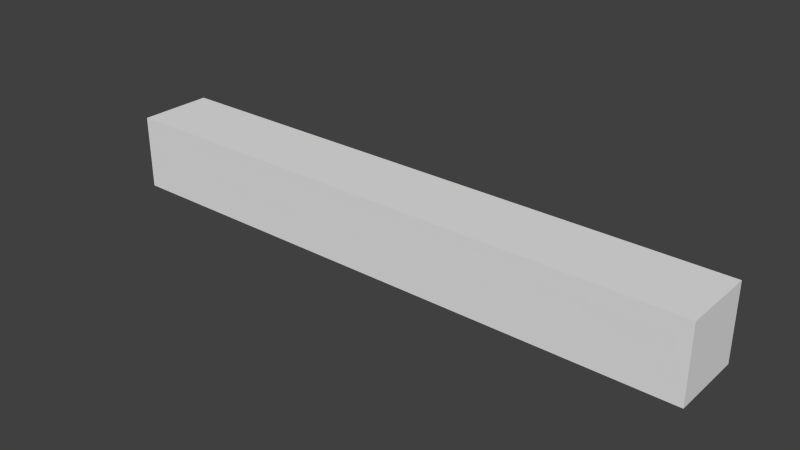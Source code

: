 # Source: nullcelltopwire.blend  (saved by Blender 2.67.0; exported with 4.5.12 LTS)
import bpy
from mathutils import Matrix  # noqa: F401  (used for matrix-valued properties, if any)

bpy.ops.wm.read_factory_settings(use_empty=True)
scene = bpy.context.scene
scene.name = 'Scene'

# ---- collections
col_collection_1 = bpy.data.collections.new('Collection 1'); scene.collection.children.link(col_collection_1)

# ---- materials (node trees are filled in below, after node groups)
mat_material = bpy.data.materials.new('Material')
mat_material.alpha_threshold = 0.0
mat_material.use_transparent_shadow = False
mat_material.roughness = 0.5
mat_material.line_color = (0.0, 0.0, 0.0, 1.0)

# ---- material node trees

# ---- world
world_world = bpy.data.worlds.new('World'); scene.world = world_world
world_world.color = (0.05088, 0.05088, 0.05088)
world_world.use_sun_shadow = False
world_world.sun_shadow_jitter_overblur = 0.0
world_world.cycles.sampling_method = 'MANUAL'
world_world.cycles.sample_map_resolution = 256

# ---- meshes
me_wireup = bpy.data.meshes.new('wireup')
me_wireup.from_pydata([(-0.125, -1.002, -1.0), (-0.125, 1.002, -1.0), (0.125, 1.002, -1.0), (0.125, -1.002, -1.0), (-0.125, -1.002, -0.75), (-0.125, 1.002, -0.75), (0.125, 1.002, -0.75), (0.125, -1.002, -0.75)], [], [(4, 5, 1, 0), (5, 6, 2, 1), (6, 7, 3, 2), (7, 4, 0, 3), (0, 1, 2, 3), (7, 6, 5, 4)])
_uv = me_wireup.uv_layers.new(name='UVMap')
_uv.uv.foreach_set('vector', [0.375, 0.9375, 0.375, 0.6875, 0.4062, 0.6875, 0.4062, 0.9375, 0.3281, 1.0, 0.3281, 0.9688, 0.3594, 0.9688, 0.3594, 1.0, 0.3125, 0.6875, 0.3125, 0.9375, 0.2812, 0.9375, 0.2812, 0.6875, 0.3281, 1.0, 0.3281, 0.9688, 0.3594, 0.9688, 0.3594, 1.0, 0.3281, 0.9375, 0.3281, 0.6875, 0.3594, 0.6875, 0.3594, 0.9375, 0.3594, 0.6875, 0.3594, 0.9375, 0.3281, 0.9375, 0.3281, 0.6875])
me_wireup.materials.append(mat_material)
me_wireup.use_remesh_preserve_volume = False
me_wireup.use_remesh_preserve_attributes = False
me_wireup.use_mirror_vertex_groups = False
me_wireup.update()

# ---- objects
ob_wireup = bpy.data.objects.new('wireup', me_wireup)

# ---- transforms, parenting, visibility, modifiers, constraints
ob_wireup.location = (0.0, 0.0, 1.125)
ob_wireup.rotation_euler = (0.0, 0.0, 1.571)
ob_wireup.scale = (0.5, 0.5, 0.5)
ob_wireup.lineart.crease_threshold = 0.0

# ---- collection membership
col_collection_1.objects.link(ob_wireup)

# ---- scene / render settings (as saved in the file)
scene.frame_start = 1; scene.frame_end = 250; scene.frame_set(1)
scene.render.engine = 'BLENDER_EEVEE_NEXT'
scene.render.image_settings.color_mode = 'RGB'
scene.render.image_settings.compression = 90
scene.render.resolution_percentage = 50
scene.render.dither_intensity = 0.0
scene.cycles.use_denoising = False
scene.cycles.samples = 10
scene.cycles.sampling_pattern = 'TABULATED_SOBOL'
scene.cycles.light_sampling_threshold = 0.0
scene.cycles.use_adaptive_sampling = False
scene.cycles.use_light_tree = False
scene.cycles.blur_glossy = 0.0
scene.cycles.volume_bounces = 1
scene.cycles.pixel_filter_type = 'GAUSSIAN'
scene.cycles.sample_clamp_indirect = 0.0
scene.view_settings.view_transform = 'Standard'
bpy.context.view_layer.update()

# ---- added for rendering (the .blend has no active camera and no usable light): camera, sun
cam_auto = bpy.data.cameras.new('AutoCamera')
cam_auto.lens = 50.0
cam_auto.sensor_width = 36.0
cam_auto.clip_end = 1000.0
ob_auto_camera = bpy.data.objects.new('AutoCamera', cam_auto)
scene.collection.objects.link(ob_auto_camera)
ob_auto_camera.location = (0.941392, -1.12967, 1.44061)
ob_auto_camera.rotation_euler = (1.09748, -7.21219e-08, 0.694738)
scene.camera = ob_auto_camera
light_auto_sun = bpy.data.lights.new('AutoSun', 'SUN')
light_auto_sun.energy = 3.0
light_auto_sun.angle = 0.0523599
ob_auto_sun = bpy.data.objects.new('AutoSun', light_auto_sun)
scene.collection.objects.link(ob_auto_sun)
ob_auto_sun.rotation_euler = (0.872665, 0.174533, 0.523599)
bpy.context.view_layer.update()
